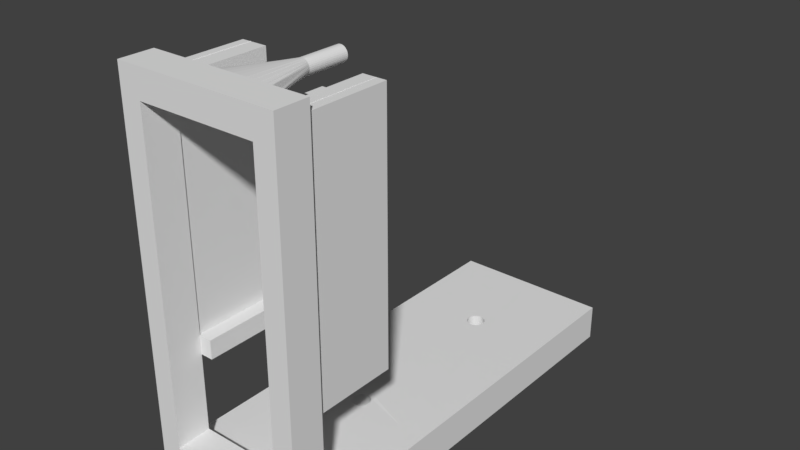 # Source: EyeBallStay_copy.blend  (saved by Blender 2.79.0; exported with 4.5.12 LTS)
import bpy
from mathutils import Matrix  # noqa: F401  (used for matrix-valued properties, if any)

bpy.ops.wm.read_factory_settings(use_empty=True)
scene = bpy.context.scene
scene.name = 'Scene'

# ---- collections
col_collection_1 = bpy.data.collections.new('Collection 1'); scene.collection.children.link(col_collection_1)

# ---- materials (node trees are filled in below, after node groups)
mat_material = bpy.data.materials.new('Material')
mat_material.alpha_threshold = 0.0
mat_material.use_transparent_shadow = False
mat_material.roughness = 0.5
mat_material.line_color = (0.0, 0.0, 0.0, 1.0)

# ---- material node trees

# ---- world
world_world = bpy.data.worlds.new('World'); scene.world = world_world
world_world.color = (0.05088, 0.05088, 0.05088)
world_world.use_sun_shadow = False
world_world.sun_shadow_jitter_overblur = 0.0
world_world.cycles.sampling_method = 'MANUAL'

# ---- meshes
me_plane = bpy.data.meshes.new('Plane')
me_plane.from_pydata([(-1.0, -1.0, 0.0), (1.0, -1.0, 0.0), (-1.0, 1.0, 0.0), (1.0, 1.0, 0.0)], [], [(0, 1, 3, 2)])
me_plane.use_remesh_preserve_volume = False
me_plane.use_remesh_preserve_attributes = False
me_plane.use_mirror_vertex_groups = False
me_plane.update()
me_circle_005 = bpy.data.meshes.new('Circle.005')
me_circle_005.from_pydata([(-0.1954, -0.6671, -0.185), (2.948e-07, -0.6478, -0.185), (-0.3833, -0.7241, -0.185), (-0.5565, -0.8167, -0.185), (-0.7082, -0.9413, -0.185), (-0.8328, -1.093, -0.185), (-0.9254, -1.266, -0.185), (-0.9824, -1.454, -0.185), (-1.002, -1.65, -0.185), (-0.9824, -1.845, -0.185), (-0.9254, -2.033, -0.185), (-0.8328, -2.206, -0.185), (-0.7082, -2.358, -0.185), (-0.5565, -2.482, -0.185), (-0.3833, -2.575, -0.185), (-0.1954, -2.632, -0.185), (2.509e-07, -2.651, -0.185), (0.1954, -2.632, -0.185), (0.3833, -2.575, -0.185), (0.5565, -2.482, -0.185), (0.7083, -2.358, -0.185), (0.8328, -2.206, -0.185), (0.9254, -2.033, -0.185), (0.9824, -1.845, -0.185), (1.002, -1.649, -0.185), (0.9824, -1.454, -0.185), (0.9254, -1.266, -0.185), (0.8328, -1.093, -0.185), (0.7083, -0.9413, -0.185), (0.5565, -0.8167, -0.185), (0.3833, -0.7241, -0.185), (0.1954, -0.6671, -0.185), (-0.1966, -0.6564, 3.811), (0.0006563, -0.6329, 3.811), (-0.3866, -0.7142, 3.811), (-0.5618, -0.8076, 3.811), (-0.7152, -0.9337, 3.811), (-0.8413, -1.087, 3.811), (-0.9349, -1.262, 3.811), (-0.9924, -1.452, 3.811), (-1.012, -1.65, 3.811), (-0.9924, -1.848, 3.811), (-0.9348, -2.038, 3.811), (-0.8412, -2.213, 3.811), (-0.7151, -2.366, 3.811), (-0.5617, -2.492, 3.811), (-0.3867, -2.586, 3.811), (-0.1966, -2.643, 3.811), (0.0006488, -2.666, 3.811), (0.1986, -2.643, 3.811), (0.3886, -2.586, 3.811), (0.5637, -2.492, 3.811), (0.7171, -2.366, 3.811), (0.8431, -2.213, 3.811), (0.9367, -2.038, 3.811), (0.9944, -1.848, 3.811), (1.014, -1.65, 3.811), (0.9944, -1.452, 3.811), (0.9369, -1.262, 3.811), (0.8433, -1.087, 3.811), (0.7172, -0.9337, 3.811), (0.5638, -0.8076, 3.811), (0.3886, -0.7142, 3.811), (0.1986, -0.6564, 3.811), (6.67, 9.473, 3.82), (6.115, -22.53, -0.2195), (6.67, -22.53, 3.82), (6.115, 9.473, -0.2195), (6.67, 9.473, -0.2195), (6.115, -22.53, 3.82), (6.67, -22.53, -0.2195), (6.115, 9.473, 3.82), (8.944, -22.53, -0.2195), (8.944, -22.53, 3.82), (8.944, 9.473, -0.2195), (8.944, 9.473, 3.82), (6.115, -20.07, -0.2195), (6.115, -20.07, 3.82), (6.67, -20.07, -0.2195), (6.67, -20.07, 3.82), (8.944, -20.07, -0.2195), (8.944, -20.07, 3.82), (6.67, -40.24, 2.78), (6.115, -40.24, 2.78), (6.115, -40.24, -0.2195), (6.67, -40.24, -0.2195), (8.944, -40.24, -0.2195), (8.944, -40.24, 2.78), (8.944, -36.5, -0.2195), (6.67, -36.5, -0.2195), (6.115, -36.5, 3.82), (7.348, -36.5, 14.33), (7.211, -36.5, 16.29), (6.115, -36.5, -0.2195), (6.67, -40.24, 43.53), (6.115, -40.24, 43.53), (8.944, -40.24, 43.53), (6.115, -36.5, 43.53), (7.211, -36.5, 40.66), (7.348, -36.5, 42.16), (6.67, -36.5, 3.82), (8.944, -36.5, 3.82), (6.67, -36.5, 43.53), (8.944, -36.5, 43.53), (7.348, -27.16, 14.33), (7.211, -27.16, 16.29), (7.348, -27.16, 42.16), (7.211, -27.16, 40.66), (6.571, -40.24, 40.5), (6.67, -40.24, 41.08), (6.571, -36.5, 40.59), (6.67, -36.5, 41.17), (8.944, -40.24, 41.08), (8.944, -36.5, 41.17), (7.245, -36.5, 40.72), (8.433, -36.5, 42.12), (7.245, -27.16, 40.72), (8.433, -27.16, 42.12), (5.852, -27.16, 40.66), (5.852, -36.5, 40.66), (5.852, -36.5, 42.12), (5.852, -27.16, 42.12), (6.571, -40.24, 5.423), (6.67, -36.5, 6.403), (8.944, -36.5, 6.403), (7.245, -36.5, 16.31), (8.433, -36.5, 14.21), (7.245, -27.16, 16.31), (8.433, -27.16, 14.21), (6.67, -40.24, 5.423), (6.571, -36.5, 5.568), (8.944, -40.24, 5.423), (5.202, -36.5, 14.21), (5.202, -36.5, 16.29), (5.202, -27.16, 14.21), (5.202, -27.16, 16.29), (-6.67, 9.473, 3.82), (-6.115, -22.53, -0.2195), (-6.67, -22.53, 3.82), (-6.115, 9.473, -0.2195), (-6.67, 9.473, -0.2195), (-6.115, -22.53, 3.82), (-6.67, -22.53, -0.2195), (-6.115, 9.473, 3.82), (1.708e-07, -22.7, -0.1749), (0.0, 9.473, -0.2195), (0.0003078, -22.7, 3.778), (0.0, 9.473, 3.82), (-8.944, -22.53, -0.2195), (-8.944, -22.53, 3.82), (-8.944, 9.473, -0.2195), (-8.944, 9.473, 3.82), (-6.115, -20.07, -0.2195), (-6.115, -20.07, 3.82), (-6.67, -20.07, -0.2195), (-6.67, -20.07, 3.82), (0.0, -20.07, 3.82), (0.0, -20.07, -0.1749), (-8.944, -20.07, -0.2195), (-8.944, -20.07, 3.82), (-6.67, -40.24, 2.78), (-6.115, -40.24, 2.78), (0.0, -40.24, -0.2195), (-6.115, -40.24, -0.2195), (-6.67, -40.24, -0.2195), (0.0, -40.24, 2.78), (-8.944, -40.24, -0.2195), (-8.944, -40.24, 2.78), (0.0, -36.5, 3.82), (0.0, -36.5, -0.2195), (-8.944, -36.5, -0.2195), (-6.67, -36.5, -0.2195), (-6.115, -36.5, 3.82), (-7.348, -36.5, 14.33), (-6.804, -36.5, 16.29), (-6.115, -36.5, -0.2195), (-6.67, -40.24, 43.53), (-6.115, -40.24, 43.53), (0.0, -40.24, 43.53), (-8.944, -40.24, 43.53), (-6.115, -36.5, 43.53), (-6.804, -36.5, 40.66), (0.0, -36.5, 43.53), (-7.348, -36.5, 42.16), (-6.67, -36.5, 3.82), (-8.944, -36.5, 3.82), (-6.67, -36.5, 43.53), (-8.944, -36.5, 43.53), (-7.348, -27.16, 14.33), (-6.804, -27.16, 16.29), (-7.348, -27.16, 42.16), (-6.804, -27.16, 40.66), (-6.571, -40.24, 40.5), (-6.67, -40.24, 41.08), (-6.571, -36.5, 40.59), (-6.67, -36.5, 41.17), (-8.944, -40.24, 41.08), (0.0, -40.24, 40.5), (0.0, -36.5, 40.59), (-8.944, -36.5, 41.17), (-6.749, -36.5, 40.72), (-8.349, -36.5, 42.12), (-6.749, -27.16, 40.72), (-8.349, -27.16, 42.12), (-5.441, -27.16, 40.66), (-5.441, -36.5, 40.66), (-5.441, -36.5, 42.12), (-5.441, -27.16, 42.12), (-6.571, -40.24, 5.423), (-6.67, -36.5, 6.403), (0.0, -36.5, 5.568), (-8.944, -36.5, 6.403), (-6.749, -36.5, 16.31), (-8.349, -36.5, 14.21), (-6.749, -27.16, 16.31), (-8.349, -27.16, 14.21), (-6.67, -40.24, 5.423), (-6.571, -36.5, 5.568), (-8.944, -40.24, 5.423), (0.0, -40.24, 5.423), (-5.166, -36.5, 14.21), (-5.166, -36.5, 16.29), (-5.166, -27.16, 14.21), (-5.166, -27.16, 16.29), (1.829e-08, -28.21, 42.48), (-3.981e-07, -36.61, 43.3), (0.1664, -28.21, 42.47), (0.7928, -36.61, 43.28), (0.3265, -28.21, 42.42), (1.555, -36.61, 43.23), (0.474, -28.21, 42.34), (2.258, -36.61, 43.13), (0.6033, -28.21, 42.23), (2.874, -36.61, 43.01), (0.7094, -28.21, 42.1), (3.379, -36.61, 42.86), (0.7882, -28.21, 41.96), (3.755, -36.61, 42.69), (0.8368, -28.21, 41.8), (3.986, -36.75, 41.83), (0.8532, -28.21, 41.63), (4.064, -36.75, 41.63), (0.8368, -28.21, 41.46), (3.986, -36.75, 41.43), (0.7882, -28.21, 41.3), (3.755, -36.75, 41.25), (0.7094, -28.21, 41.16), (3.379, -36.75, 41.07), (0.6033, -28.21, 41.03), (2.874, -36.75, 40.92), (0.474, -28.21, 40.92), (2.258, -36.75, 40.8), (0.3265, -28.21, 40.84), (1.555, -36.75, 40.71), (0.1664, -28.21, 40.79), (0.7928, -36.75, 40.65), (-2.597e-07, -28.21, 40.78), (-1.722e-06, -36.75, 40.63), (-0.1664, -28.21, 40.79), (-0.7928, -36.75, 40.65), (-0.3265, -28.21, 40.84), (-1.555, -36.75, 40.71), (-0.474, -28.21, 40.92), (-2.258, -36.75, 40.8), (-0.6033, -28.21, 41.03), (-2.874, -36.75, 40.92), (-0.7094, -28.21, 41.16), (-3.379, -36.75, 41.07), (-0.7882, -28.21, 41.3), (-3.755, -36.75, 41.25), (-0.8368, -28.21, 41.46), (-3.986, -36.75, 41.43), (-0.8532, -28.21, 41.63), (-4.064, -36.75, 41.63), (-0.8368, -28.21, 41.8), (-3.986, -36.61, 42.5), (-0.7882, -28.21, 41.96), (-3.755, -36.61, 42.69), (-0.7094, -28.21, 42.1), (-3.379, -36.61, 42.86), (-0.6033, -28.21, 42.23), (-2.874, -36.61, 43.01), (-0.474, -28.21, 42.34), (-2.258, -36.61, 43.13), (-0.3265, -28.21, 42.42), (-1.555, -36.61, 43.23), (-0.1664, -28.21, 42.47), (-0.7928, -36.61, 43.28), (0.5674, -22.53, 3.778), (0.0004151, -20.65, 3.778), (-0.5658, -22.53, 3.778), (0.3931, -22.63, 3.778), (0.2007, -22.68, 3.778), (-0.7245, -22.4, 3.778), (-0.852, -22.25, 3.778), (-0.9468, -22.07, 3.778), (-1.005, -21.88, 3.778), (-1.025, -21.68, 3.778), (-1.005, -21.48, 3.778), (-0.9469, -21.29, 3.778), (-0.8522, -21.11, 3.778), (-0.7246, -20.95, 3.778), (-0.5692, -20.83, 3.778), (-0.3919, -20.73, 3.778), (-0.1995, -20.67, 3.778), (0.2007, -20.67, 3.778), (0.3931, -20.73, 3.778), (0.5704, -20.83, 3.778), (0.7259, -20.95, 3.778), (0.8534, -21.11, 3.778), (0.9482, -21.29, 3.778), (1.007, -21.48, 3.778), (1.026, -21.68, 3.778), (1.007, -21.88, 3.778), (0.948, -22.07, 3.778), (0.8533, -22.25, 3.778), (0.7257, -22.4, 3.778), (-0.1994, -22.68, 3.778), (-0.3918, -22.63, 3.778), (3.013e-07, -20.66, -0.1749), (0.549, -22.52, -0.1749), (-0.5487, -22.52, -0.1749), (0.1981, -20.68, -0.1749), (0.3885, -20.74, -0.1749), (0.564, -20.83, -0.1749), (0.7178, -20.96, -0.1749), (0.8441, -21.11, -0.1749), (0.9379, -21.29, -0.1749), (0.9956, -21.48, -0.1749), (1.015, -21.68, -0.1749), (0.9956, -21.88, -0.1749), (0.9379, -22.07, -0.1749), (0.8441, -22.24, -0.1749), (0.7178, -22.4, -0.1749), (-0.1979, -22.67, -0.1749), (-0.3884, -22.62, -0.1749), (-0.7177, -22.4, -0.1749), (-0.8439, -22.24, -0.1749), (-0.9377, -22.07, -0.1749), (-0.9955, -21.88, -0.1749), (-1.015, -21.68, -0.1749), (-0.9955, -21.48, -0.1749), (-0.9377, -21.29, -0.1749), (-0.8439, -21.11, -0.1749), (-0.7177, -20.96, -0.1749), (-0.5638, -20.83, -0.1749), (-0.3884, -20.74, -0.1749), (-0.1979, -20.68, -0.1749), (0.3885, -22.62, -0.1749), (0.1981, -22.67, -0.1749), (1.829e-08, -23.45, 42.48), (0.1664, -23.45, 42.47), (0.3265, -23.45, 42.42), (0.474, -23.45, 42.34), (0.6033, -23.45, 42.23), (0.7094, -23.45, 42.1), (0.7882, -23.45, 41.96), (0.8368, -23.45, 41.8), (0.8532, -23.45, 41.63), (0.8368, -23.45, 41.46), (0.7882, -23.45, 41.3), (0.7094, -23.45, 41.16), (0.6033, -23.45, 41.03), (0.474, -23.45, 40.92), (0.3265, -23.45, 40.84), (0.1664, -23.45, 40.79), (-2.597e-07, -23.45, 40.78), (-0.1664, -23.45, 40.79), (-0.3265, -23.45, 40.84), (-0.474, -23.45, 40.92), (-0.6033, -23.45, 41.03), (-0.7094, -23.45, 41.16), (-0.7882, -23.45, 41.3), (-0.8368, -23.45, 41.46), (-0.8532, -23.45, 41.63), (-0.8368, -23.45, 41.8), (-0.7882, -23.45, 41.96), (-0.7094, -23.45, 42.1), (-0.6033, -23.45, 42.23), (-0.474, -23.45, 42.34), (-0.3265, -23.45, 42.42), (-0.1664, -23.45, 42.47)], [], [(21, 20, 52, 53), (22, 21, 53, 54), (23, 22, 54, 55), (24, 23, 55, 56), (25, 24, 56, 57), (26, 25, 57, 58), (27, 26, 58, 59), (0, 1, 33, 32), (28, 27, 59, 60), (2, 0, 32, 34), (29, 28, 60, 61), (3, 2, 34, 35), (30, 29, 61, 62), (4, 3, 35, 36), (31, 30, 62, 63), (5, 4, 36, 37), (1, 31, 63, 33), (6, 5, 37, 38), (7, 6, 38, 39), (8, 7, 39, 40), (9, 8, 40, 41), (10, 9, 41, 42), (11, 10, 42, 43), (12, 11, 43, 44), (13, 12, 44, 45), (14, 13, 45, 46), (15, 14, 46, 47), (16, 15, 47, 48), (17, 16, 48, 49), (18, 17, 49, 50), (19, 18, 50, 51), (20, 19, 51, 52), (157, 16, 17, 18, 19, 20, 21, 22, 23, 24, 25, 26, 27, 28, 29, 30, 31, 1, 145, 67, 76), (156, 77, 71, 147, 33, 63, 62, 61, 60, 59, 58, 57, 56, 55, 54, 53, 52, 51, 50, 49, 48), (109, 112, 96, 94), (67, 71, 64, 68), (80, 74, 75, 81), (89, 88, 86, 85), (67, 145, 147, 71), (77, 69, 66, 79), (76, 67, 68, 78), (68, 64, 75, 74), (78, 68, 74, 80), (79, 66, 73, 81), (64, 79, 81, 75), (70, 78, 80, 72), (65, 76, 78, 70), (71, 77, 79, 64), (72, 80, 81, 73), (162, 84, 83, 165), (83, 84, 85, 82), (82, 85, 86, 87), (88, 101, 87, 86), (93, 89, 85, 84), (111, 110, 97, 102), (108, 109, 94, 95), (169, 93, 84, 162), (73, 66, 100, 101), (69, 288, 291, 292, 146, 168, 90), (65, 70, 89, 93), (72, 73, 101, 88), (70, 72, 88, 89), (66, 69, 90, 100), (102, 97, 95, 94), (97, 182, 178, 95), (103, 102, 94, 96), (114, 99, 106, 116), (197, 108, 95, 178), (112, 113, 103, 96), (110, 198, 182, 97), (91, 92, 101, 100), (98, 99, 102, 103), (125, 91, 100, 123), (115, 98, 103, 113), (117, 116, 106, 107), (92, 91, 104, 105), (126, 92, 133, 132), (99, 98, 107, 106), (98, 115, 120, 119), (128, 127, 116, 117), (126, 115, 113, 124), (99, 114, 111, 102), (197, 198, 110, 108), (131, 124, 113, 112), (197, 192, 194, 198), (125, 114, 116, 127), (122, 129, 109, 108), (123, 130, 110, 111), (129, 131, 112, 109), (119, 120, 121, 118), (115, 117, 121, 120), (107, 98, 119, 118), (117, 107, 118, 121), (82, 87, 131, 129), (100, 90, 130, 123), (83, 82, 129, 122), (91, 125, 127, 104), (165, 83, 122, 219), (87, 101, 124, 131), (90, 168, 210, 130), (92, 126, 124, 101), (105, 104, 127, 128), (115, 126, 128, 117), (114, 125, 123, 111), (132, 133, 135, 134), (92, 105, 135, 133), (128, 126, 132, 134), (105, 128, 134, 135), (157, 152, 139, 145, 1, 0, 2, 3, 4, 5, 6, 7, 8, 9, 10, 11, 12, 13, 14, 15, 16), (156, 48, 47, 46, 45, 44, 43, 42, 41, 40, 39, 38, 37, 36, 35, 34, 32, 33, 147, 143, 153), (193, 176, 179, 196), (139, 140, 136, 143), (158, 159, 151, 150), (171, 164, 166, 170), (139, 143, 147, 145), (153, 155, 138, 141), (168, 165, 162, 169), (152, 154, 140, 139), (140, 150, 151, 136), (154, 158, 150, 140), (155, 159, 149, 138), (136, 151, 159, 155), (142, 148, 158, 154), (137, 142, 154, 152), (143, 136, 155, 153), (148, 149, 159, 158), (162, 165, 161, 163), (161, 160, 164, 163), (160, 167, 166, 164), (170, 166, 167, 185), (175, 163, 164, 171), (195, 186, 180, 194), (192, 177, 176, 193), (169, 162, 163, 175), (149, 185, 184, 138), (141, 172, 168, 146, 317, 318, 290), (137, 175, 171, 142), (148, 170, 185, 149), (146, 168, 169, 144), (142, 171, 170, 148), (138, 184, 172, 141), (186, 176, 177, 180), (180, 177, 178, 182), (187, 179, 176, 186), (198, 182, 178, 197), (200, 202, 190, 183), (197, 178, 177, 192), (196, 179, 187, 199), (194, 180, 182, 198), (173, 184, 185, 174), (181, 187, 186, 183), (212, 209, 184, 173), (201, 199, 187, 181), (203, 191, 190, 202), (174, 189, 188, 173), (213, 220, 221, 174), (183, 190, 191, 181), (181, 205, 206, 201), (215, 203, 202, 214), (213, 211, 199, 201), (183, 186, 195, 200), (217, 194, 192, 208), (218, 196, 199, 211), (217, 208, 219, 210), (212, 214, 202, 200), (208, 192, 193, 216), (209, 195, 194, 217), (216, 193, 196, 218), (205, 204, 207, 206), (201, 206, 207, 203), (191, 204, 205, 181), (203, 207, 204, 191), (160, 216, 218, 167), (184, 209, 217, 172), (161, 208, 216, 160), (168, 210, 219, 165), (173, 188, 214, 212), (165, 219, 208, 161), (167, 218, 211, 185), (172, 217, 210, 168), (174, 185, 211, 213), (189, 215, 214, 188), (201, 203, 215, 213), (200, 195, 209, 212), (220, 222, 223, 221), (174, 221, 223, 189), (215, 222, 220, 213), (189, 223, 222, 215), (130, 122, 108, 110), (219, 122, 130, 210), (224, 225, 227, 226), (226, 227, 229, 228), (228, 229, 231, 230), (230, 231, 233, 232), (232, 233, 235, 234), (234, 235, 237, 236), (236, 237, 239, 238), (238, 239, 241, 240), (240, 241, 243, 242), (242, 243, 245, 244), (244, 245, 247, 246), (246, 247, 249, 248), (248, 249, 251, 250), (250, 251, 253, 252), (252, 253, 255, 254), (254, 255, 257, 256), (256, 257, 259, 258), (258, 259, 261, 260), (260, 261, 263, 262), (262, 263, 265, 264), (264, 265, 267, 266), (266, 267, 269, 268), (268, 269, 271, 270), (270, 271, 273, 272), (272, 273, 275, 274), (274, 275, 277, 276), (276, 277, 279, 278), (278, 279, 281, 280), (280, 281, 283, 282), (282, 283, 285, 284), (227, 225, 287, 285, 283, 281, 279, 277, 275, 273, 271, 269, 267, 265, 263, 261, 259, 257, 255, 253, 251, 249, 247, 245, 243, 241, 239, 237, 235, 233, 231, 229), (284, 285, 287, 286), (286, 287, 225, 224), (238, 240, 358, 357), (290, 293, 294, 295, 296, 297, 298, 299, 300, 301, 302, 303, 304, 289, 156, 153, 141), (289, 305, 306, 307, 308, 309, 310, 311, 312, 313, 314, 315, 316, 288, 69, 77, 156), (320, 333, 332, 331, 330, 329, 328, 327, 326, 325, 324, 323, 322, 319, 157, 76, 65), (321, 335, 334, 144, 169, 175, 137), (319, 347, 346, 345, 344, 343, 342, 341, 340, 339, 338, 337, 336, 321, 137, 152, 157), (144, 349, 348, 320, 65, 93, 169), (332, 333, 316, 315), (331, 332, 315, 314), (330, 331, 314, 313), (329, 330, 313, 312), (328, 329, 312, 311), (327, 328, 311, 310), (326, 327, 310, 309), (347, 319, 289, 304), (325, 326, 309, 308), (346, 347, 304, 303), (324, 325, 308, 307), (345, 346, 303, 302), (323, 324, 307, 306), (344, 345, 302, 301), (322, 323, 306, 305), (343, 344, 301, 300), (319, 322, 305, 289), (342, 343, 300, 299), (341, 342, 299, 298), (340, 341, 298, 297), (339, 340, 297, 296), (338, 339, 296, 295), (337, 338, 295, 294), (336, 337, 294, 293), (321, 336, 293, 290), (335, 321, 290, 318), (334, 335, 318, 317), (144, 334, 317, 146), (349, 144, 146, 292), (348, 349, 292, 291), (320, 348, 291, 288), (333, 320, 288, 316), (350, 351, 352, 353, 354, 355, 356, 357, 358, 359, 360, 361, 362, 363, 364, 365, 366, 367, 368, 369, 370, 371, 372, 373, 374, 375, 376, 377, 378, 379, 380, 381), (256, 258, 367, 366), (274, 276, 376, 375), (230, 232, 354, 353), (248, 250, 363, 362), (266, 268, 372, 371), (284, 286, 381, 380), (240, 242, 359, 358), (258, 260, 368, 367), (276, 278, 377, 376), (232, 234, 355, 354), (250, 252, 364, 363), (268, 270, 373, 372), (224, 226, 351, 350), (286, 224, 350, 381), (242, 244, 360, 359), (260, 262, 369, 368), (278, 280, 378, 377), (234, 236, 356, 355), (252, 254, 365, 364), (270, 272, 374, 373), (226, 228, 352, 351), (244, 246, 361, 360), (262, 264, 370, 369), (280, 282, 379, 378), (236, 238, 357, 356), (254, 256, 366, 365), (272, 274, 375, 374), (228, 230, 353, 352), (246, 248, 362, 361), (264, 266, 371, 370), (282, 284, 380, 379)])
me_circle_005.materials.append(mat_material)
me_circle_005.use_remesh_preserve_volume = False
me_circle_005.use_remesh_preserve_attributes = False
me_circle_005.use_mirror_vertex_groups = False
me_circle_005.update()

# ---- objects
ob_plane = bpy.data.objects.new('Plane', me_plane)
ob_circle_001 = bpy.data.objects.new('Circle.001', me_circle_005)

# ---- transforms, parenting, visibility, modifiers, constraints
ob_plane.location = (6.92, -26.97, 40.76)
ob_plane.scale = (1.5, 1.0, 1.0)
ob_plane.lineart.crease_threshold = 0.0
ob_circle_001.location = (0.0, 5.536, -1.359)
ob_circle_001.lineart.crease_threshold = 0.0

# ---- collection membership
col_collection_1.objects.link(ob_plane)
col_collection_1.objects.link(ob_circle_001)

# ---- scene / render settings (as saved in the file)
scene.frame_start = 1; scene.frame_end = 250; scene.frame_set(0)
scene.render.engine = 'BLENDER_EEVEE_NEXT'
scene.render.resolution_percentage = 50
scene.render.dither_intensity = 0.0
scene.cycles.use_denoising = False
scene.cycles.samples = 128
scene.cycles.sampling_pattern = 'TABULATED_SOBOL'
scene.cycles.use_adaptive_sampling = False
scene.cycles.use_light_tree = False
scene.cycles.blur_glossy = 0.0
scene.cycles.sample_clamp_indirect = 0.0
scene.view_settings.view_transform = 'Standard'
bpy.context.view_layer.update()

# ---- added for rendering (the .blend has no active camera and no usable light): camera, sun
cam_auto = bpy.data.cameras.new('AutoCamera')
cam_auto.lens = 50.0
cam_auto.sensor_width = 36.0
cam_auto.clip_end = 1113.78
ob_auto_camera = bpy.data.objects.new('AutoCamera', cam_auto)
scene.collection.objects.link(ob_auto_camera)
ob_auto_camera.location = (63.4634, -86.0034, 71.0651)
ob_auto_camera.rotation_euler = (1.09748, -7.21219e-08, 0.694738)
scene.camera = ob_auto_camera
light_auto_sun = bpy.data.lights.new('AutoSun', 'SUN')
light_auto_sun.energy = 3.0
light_auto_sun.angle = 0.0523599
ob_auto_sun = bpy.data.objects.new('AutoSun', light_auto_sun)
scene.collection.objects.link(ob_auto_sun)
ob_auto_sun.rotation_euler = (0.872665, 0.174533, 0.523599)
bpy.context.view_layer.update()

